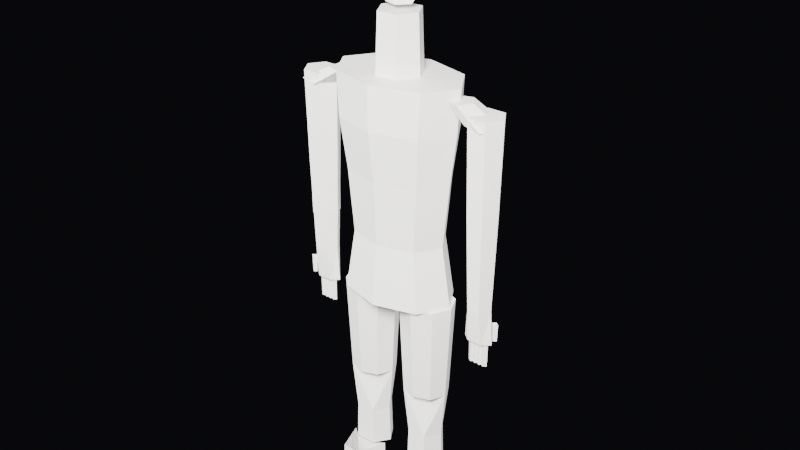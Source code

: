 # Source: Aeron_3D_Production.blend  (saved by Blender 5.2.44; exported with 4.5.12 LTS)
import bpy
from mathutils import Matrix  # noqa: F401  (used for matrix-valued properties, if any)

bpy.ops.wm.read_factory_settings(use_empty=True)
scene = bpy.context.scene
scene.name = 'Scene'

# ---- materials (node trees are filled in below, after node groups)
mat_clay_neutral_001 = bpy.data.materials.new('Clay_Neutral.001')

# ---- material node trees
mat_clay_neutral_001.use_nodes = True; mat_clay_neutral_001.node_tree.nodes.clear()
_N = mat_clay_neutral_001.node_tree.nodes; _L = mat_clay_neutral_001.node_tree.links
n0 = _N.new('ShaderNodeBsdfPrincipled'); n0.name = 'Principled BSDF'; n0.location = (-200, 100)
n0.inputs[0].default_value = (0.65, 0.63, 0.6, 1.0)
n0.inputs[2].default_value = 0.48
n0.inputs[10].default_value = 0.005
n1 = _N.new('ShaderNodeOutputMaterial'); n1.name = 'Material Output'; n1.location = (200, 100)
_L.new(n0.outputs[0], n1.inputs[0])
n1.is_active_output = True

# ---- world
world_world_clay = bpy.data.worlds.new('World_Clay'); scene.world = world_world_clay
world_world_clay.use_nodes = True; world_world_clay.node_tree.nodes.clear()
_N = world_world_clay.node_tree.nodes; _L = world_world_clay.node_tree.links
n0 = _N.new('ShaderNodeBackground'); n0.name = 'Background'; n0.location = (-200, 100)
n0.inputs[0].default_value = (0.03, 0.03, 0.04, 1.0)
n0.inputs[1].default_value = 0.15
n1 = _N.new('ShaderNodeOutputWorld'); n1.name = 'World Output'; n1.location = (200, 100)
_L.new(n0.outputs[0], n1.inputs[0])
n1.is_active_output = True

# ---- lights
light_area = bpy.data.lights.new('Area', 'AREA')
light_area.energy = 400.0
light_area.size = 1.0
light_area.size_y = 1.0
light_area_001 = bpy.data.lights.new('Area.001', 'AREA')
light_area_001.color = (0.75, 0.9, 1.0)
light_area_001.energy = 150.0
light_area_001.size = 2.0
light_area_001.size_y = 1.0
light_area_002 = bpy.data.lights.new('Area.002', 'AREA')
light_area_002.color = (0.9, 0.95, 1.0)
light_area_002.energy = 200.0
light_area_002.size = 1.0
light_area_002.size_y = 1.0
light_area_003 = bpy.data.lights.new('Area.003', 'AREA')
light_area_003.energy = 400.0
light_area_003.size = 1.0
light_area_003.size_y = 1.0
light_area_004 = bpy.data.lights.new('Area.004', 'AREA')
light_area_004.energy = 180.0
light_area_004.size = 2.0
light_area_004.size_y = 1.0
light_area_005 = bpy.data.lights.new('Area.005', 'AREA')
light_area_005.energy = 200.0
light_area_005.size = 1.0
light_area_005.size_y = 1.0

# ---- meshes
me_aeron_body = bpy.data.meshes.new('Aeron_Body')
me_aeron_body.from_pydata([(0.15, 0.0, 0.86), (0.1061, 0.07071, 0.86), (9.185e-18, 0.1, 0.86), (-0.1061, 0.07071, 0.86), (-0.15, 1.225e-17, 0.86), (-0.1061, -0.07071, 0.86), (-2.755e-17, -0.1, 0.86), (0.1061, -0.07071, 0.86), (0.17, 0.0, 1.05), (0.1202, 0.07778, 1.05), (1.041e-17, 0.11, 1.05), (-0.1202, 0.07778, 1.05), (-0.17, 1.347e-17, 1.05), (-0.1202, -0.07778, 1.05), (-3.123e-17, -0.11, 1.05), (0.1202, -0.07778, 1.05), (0.19, 0.0, 1.2), (0.1344, 0.09192, 1.2), (1.163e-17, 0.13, 1.2), (-0.1344, 0.09192, 1.2), (-0.19, 1.592e-17, 1.2), (-0.1344, -0.09192, 1.2), (-3.49e-17, -0.13, 1.2), (0.1344, -0.09192, 1.2), (0.2, 0.0, 1.33), (0.1414, 0.09192, 1.33), (1.225e-17, 0.13, 1.33), (-0.1414, 0.09192, 1.33), (-0.2, 1.592e-17, 1.33), (-0.1414, -0.09192, 1.33), (-3.674e-17, -0.13, 1.33), (0.1414, -0.09192, 1.33), (0.18, 0.0, 0.68), (0.1273, 0.08485, 0.68), (1.102e-17, 0.12, 0.68), (-0.1273, 0.08485, 0.68), (-0.18, 1.47e-17, 0.68), (-0.1273, -0.08485, 0.68), (-3.307e-17, -0.12, 0.68), (0.1273, -0.08485, 0.68), (0.068, 0.0, 1.33), (0.034, 0.05889, 1.33), (-0.034, 0.05889, 1.33), (-0.068, 8.328e-18, 1.33), (-0.034, -0.05889, 1.33), (0.034, -0.05889, 1.33), (0.062, 0.0, 1.5), (0.031, 0.05369, 1.5), (-0.031, 0.05369, 1.5), (-0.062, 7.593e-18, 1.5), (-0.031, -0.05369, 1.5), (0.031, -0.05369, 1.5), (-0.16, 0.0, 1.3), (-0.1876, 0.03804, 1.3), (-0.2324, 0.02351, 1.3), (-0.2324, -0.02351, 1.3), (-0.1876, -0.03804, 1.3), (-0.225, 0.0, 1.25), (-0.263, 0.05231, 1.25), (-0.3245, 0.03233, 1.25), (-0.3245, -0.03233, 1.25), (-0.263, -0.05231, 1.25), (0.24, 0.0, 1.3), (0.2124, 0.03804, 1.3), (0.1676, 0.02351, 1.3), (0.1676, -0.02351, 1.3), (0.2124, -0.03804, 1.3), (0.335, 0.0, 1.25), (0.297, 0.05231, 1.25), (0.2355, 0.03233, 1.25), (0.2355, -0.03233, 1.25), (0.297, -0.05231, 1.25)], [], [(0, 1, 9, 8), (1, 2, 10, 9), (2, 3, 11, 10), (3, 4, 12, 11), (4, 5, 13, 12), (5, 6, 14, 13), (6, 7, 15, 14), (7, 0, 8, 15), (8, 9, 17, 16), (9, 10, 18, 17), (10, 11, 19, 18), (11, 12, 20, 19), (12, 13, 21, 20), (13, 14, 22, 21), (14, 15, 23, 22), (15, 8, 16, 23), (16, 17, 25, 24), (17, 18, 26, 25), (18, 19, 27, 26), (19, 20, 28, 27), (20, 21, 29, 28), (21, 22, 30, 29), (22, 23, 31, 30), (23, 16, 24, 31), (7, 6, 5, 4, 3, 2, 1, 0), (24, 25, 26, 27, 28, 29, 30, 31), (32, 33, 1, 0), (33, 34, 2, 1), (34, 35, 3, 2), (35, 36, 4, 3), (36, 37, 5, 4), (37, 38, 6, 5), (38, 39, 7, 6), (39, 32, 0, 7), (39, 38, 37, 36, 35, 34, 33, 32), (40, 41, 47, 46), (41, 42, 48, 47), (42, 43, 49, 48), (43, 44, 50, 49), (44, 45, 51, 50), (45, 40, 46, 51), (45, 44, 43, 42, 41, 40), (46, 47, 48, 49, 50, 51), (52, 53, 58, 57), (53, 54, 59, 58), (54, 55, 60, 59), (55, 56, 61, 60), (56, 52, 57, 61), (56, 55, 54, 53, 52), (57, 58, 59, 60, 61), (62, 63, 68, 67), (63, 64, 69, 68), (64, 65, 70, 69), (65, 66, 71, 70), (66, 62, 67, 71), (66, 65, 64, 63, 62), (67, 68, 69, 70, 71)])
me_aeron_body.materials.append(mat_clay_neutral_001)
me_aeron_body.update()
me_aeron_arms = bpy.data.meshes.new('Aeron_Arms')
me_aeron_arms.from_pydata([(-0.225, 0.0, 1.28), (-0.2525, 0.0433, 1.28), (-0.3075, 0.0433, 1.28), (-0.335, 6.123e-18, 1.28), (-0.3075, -0.0433, 1.28), (-0.2525, -0.0433, 1.28), (-0.232, 0.0, 1.0), (-0.256, 0.03811, 1.0), (-0.304, 0.03811, 1.0), (-0.328, 5.388e-18, 1.0), (-0.304, -0.03811, 1.0), (-0.256, -0.03811, 1.0), (-0.242, 0.0, 0.72), (-0.261, 0.02944, 0.72), (-0.299, 0.02944, 0.72), (-0.318, 4.164e-18, 0.72), (-0.299, -0.02944, 0.72), (-0.261, -0.02944, 0.72), (-0.235, 0.0, 0.62), (-0.2575, 0.01905, 0.62), (-0.3025, 0.01905, 0.62), (-0.325, 2.694e-18, 0.62), (-0.3025, -0.01905, 0.62), (-0.2575, -0.01905, 0.62), (-0.249, 0.0, 0.62), (-0.26, 0.00825, 0.62), (-0.271, 1.01e-18, 0.62), (-0.26, -0.00825, 0.62), (-0.2506, 0.0, 0.545), (-0.26, 0.00715, 0.545), (-0.2693, 8.756e-19, 0.545), (-0.26, -0.00715, 0.545), (-0.263, 0.0, 0.62), (-0.274, 0.00825, 0.62), (-0.285, 1.01e-18, 0.62), (-0.274, -0.00825, 0.62), (-0.2646, 0.0, 0.545), (-0.274, 0.00715, 0.545), (-0.2833, 8.756e-19, 0.545), (-0.274, -0.00715, 0.545), (-0.277, 0.0, 0.62), (-0.288, 0.00825, 0.62), (-0.299, 1.01e-18, 0.62), (-0.288, -0.00825, 0.62), (-0.2786, 0.0, 0.545), (-0.288, 0.00715, 0.545), (-0.2973, 8.756e-19, 0.545), (-0.288, -0.00715, 0.545), (-0.291, 0.0, 0.62), (-0.302, 0.00825, 0.62), (-0.313, 1.01e-18, 0.62), (-0.302, -0.00825, 0.62), (-0.2927, 0.0, 0.545), (-0.302, 0.00715, 0.545), (-0.3113, 8.756e-19, 0.545), (-0.302, -0.00715, 0.545), (-0.311, -0.015, 0.68), (-0.322, -0.006, 0.68), (-0.333, -0.015, 0.68), (-0.322, -0.024, 0.68), (-0.313, -0.015, 0.628), (-0.322, -0.008, 0.628), (-0.331, -0.015, 0.628), (-0.322, -0.022, 0.628), (0.335, 0.0, 1.28), (0.3075, 0.0433, 1.28), (0.2525, 0.0433, 1.28), (0.225, 6.123e-18, 1.28), (0.2525, -0.0433, 1.28), (0.3075, -0.0433, 1.28), (0.328, 0.0, 1.0), (0.304, 0.03811, 1.0), (0.256, 0.03811, 1.0), (0.232, 5.388e-18, 1.0), (0.256, -0.03811, 1.0), (0.304, -0.03811, 1.0), (0.318, 0.0, 0.72), (0.299, 0.02944, 0.72), (0.261, 0.02944, 0.72), (0.242, 4.164e-18, 0.72), (0.261, -0.02944, 0.72), (0.299, -0.02944, 0.72), (0.325, 0.0, 0.62), (0.3025, 0.01905, 0.62), (0.2575, 0.01905, 0.62), (0.235, 2.694e-18, 0.62), (0.2575, -0.01905, 0.62), (0.3025, -0.01905, 0.62), (0.271, 0.0, 0.62), (0.26, 0.00825, 0.62), (0.249, 1.01e-18, 0.62), (0.26, -0.00825, 0.62), (0.2693, 0.0, 0.545), (0.26, 0.00715, 0.545), (0.2506, 8.756e-19, 0.545), (0.26, -0.00715, 0.545), (0.285, 0.0, 0.62), (0.274, 0.00825, 0.62), (0.263, 1.01e-18, 0.62), (0.274, -0.00825, 0.62), (0.2833, 0.0, 0.545), (0.274, 0.00715, 0.545), (0.2646, 8.756e-19, 0.545), (0.274, -0.00715, 0.545), (0.299, 0.0, 0.62), (0.288, 0.00825, 0.62), (0.277, 1.01e-18, 0.62), (0.288, -0.00825, 0.62), (0.2973, 0.0, 0.545), (0.288, 0.00715, 0.545), (0.2786, 8.756e-19, 0.545), (0.288, -0.00715, 0.545), (0.313, 0.0, 0.62), (0.302, 0.00825, 0.62), (0.291, 1.01e-18, 0.62), (0.302, -0.00825, 0.62), (0.3113, 0.0, 0.545), (0.302, 0.00715, 0.545), (0.2927, 8.756e-19, 0.545), (0.302, -0.00715, 0.545), (0.333, 0.015, 0.68), (0.322, 0.024, 0.68), (0.311, 0.015, 0.68), (0.322, 0.006, 0.68), (0.331, 0.015, 0.628), (0.322, 0.022, 0.628), (0.313, 0.015, 0.628), (0.322, 0.008, 0.628)], [], [(6, 7, 1, 0), (7, 8, 2, 1), (8, 9, 3, 2), (9, 10, 4, 3), (10, 11, 5, 4), (11, 6, 0, 5), (5, 4, 3, 2, 1, 0), (6, 7, 8, 9, 10, 11), (12, 13, 7, 6), (13, 14, 8, 7), (14, 15, 9, 8), (15, 16, 10, 9), (16, 17, 11, 10), (17, 12, 6, 11), (12, 13, 14, 15, 16, 17), (18, 19, 13, 12), (19, 20, 14, 13), (20, 21, 15, 14), (21, 22, 16, 15), (22, 23, 17, 16), (23, 18, 12, 17), (23, 22, 21, 20, 19, 18), (28, 29, 25, 24), (29, 30, 26, 25), (30, 31, 27, 26), (31, 28, 24, 27), (31, 30, 29, 28), (36, 37, 33, 32), (37, 38, 34, 33), (38, 39, 35, 34), (39, 36, 32, 35), (39, 38, 37, 36), (44, 45, 41, 40), (45, 46, 42, 41), (46, 47, 43, 42), (47, 44, 40, 43), (47, 46, 45, 44), (52, 53, 49, 48), (53, 54, 50, 49), (54, 55, 51, 50), (55, 52, 48, 51), (55, 54, 53, 52), (60, 61, 57, 56), (61, 62, 58, 57), (62, 63, 59, 58), (63, 60, 56, 59), (63, 62, 61, 60), (70, 71, 65, 64), (71, 72, 66, 65), (72, 73, 67, 66), (73, 74, 68, 67), (74, 75, 69, 68), (75, 70, 64, 69), (69, 68, 67, 66, 65, 64), (70, 71, 72, 73, 74, 75), (76, 77, 71, 70), (77, 78, 72, 71), (78, 79, 73, 72), (79, 80, 74, 73), (80, 81, 75, 74), (81, 76, 70, 75), (76, 77, 78, 79, 80, 81), (82, 83, 77, 76), (83, 84, 78, 77), (84, 85, 79, 78), (85, 86, 80, 79), (86, 87, 81, 80), (87, 82, 76, 81), (87, 86, 85, 84, 83, 82), (92, 93, 89, 88), (93, 94, 90, 89), (94, 95, 91, 90), (95, 92, 88, 91), (95, 94, 93, 92), (100, 101, 97, 96), (101, 102, 98, 97), (102, 103, 99, 98), (103, 100, 96, 99), (103, 102, 101, 100), (108, 109, 105, 104), (109, 110, 106, 105), (110, 111, 107, 106), (111, 108, 104, 107), (111, 110, 109, 108), (116, 117, 113, 112), (117, 118, 114, 113), (118, 119, 115, 114), (119, 116, 112, 115), (119, 118, 117, 116), (124, 125, 121, 120), (125, 126, 122, 121), (126, 127, 123, 122), (127, 124, 120, 123), (127, 126, 125, 124)])
me_aeron_arms.materials.append(mat_clay_neutral_001)
me_aeron_arms.update()
me_aeron_legs = bpy.data.meshes.new('Aeron_Legs')
me_aeron_legs.from_pydata([(-0.015, 0.0, 0.68), (-0.0399, 0.05303, 0.68), (-0.1, 0.075, 0.68), (-0.1601, 0.05303, 0.68), (-0.185, 9.185e-18, 0.68), (-0.1601, -0.05303, 0.68), (-0.1, -0.075, 0.68), (-0.0399, -0.05303, 0.68), (-0.03, 0.0, 0.38), (-0.0505, 0.04384, 0.38), (-0.1, 0.062, 0.38), (-0.1495, 0.04384, 0.38), (-0.17, 7.593e-18, 0.38), (-0.1495, -0.04384, 0.38), (-0.1, -0.062, 0.38), (-0.0505, -0.04384, 0.38), (-0.042, 0.0, 0.24), (-0.071, 0.04503, 0.24), (-0.129, 0.04503, 0.24), (-0.158, 6.368e-18, 0.24), (-0.129, -0.04503, 0.24), (-0.071, -0.04503, 0.24), (-0.038, 0.0, 0.12), (-0.069, 0.04763, 0.12), (-0.131, 0.04763, 0.12), (-0.162, 6.736e-18, 0.12), (-0.131, -0.04763, 0.12), (-0.069, -0.04763, 0.12), (-0.04, -0.025, 0.0), (-0.04, -0.025, 0.12), (-0.07, -0.1116, 0.0), (-0.07, -0.1116, 0.12), (-0.13, -0.1116, 0.0), (-0.13, -0.1116, 0.12), (-0.16, -0.025, 0.0), (-0.16, -0.025, 0.12), (-0.13, -0.04925, 0.0), (-0.13, -0.04925, 0.12), (-0.07, -0.04925, 0.0), (-0.07, -0.04925, 0.12), (0.185, 0.0, 0.68), (0.1601, 0.05303, 0.68), (0.1, 0.075, 0.68), (0.0399, 0.05303, 0.68), (0.015, 9.185e-18, 0.68), (0.0399, -0.05303, 0.68), (0.1, -0.075, 0.68), (0.1601, -0.05303, 0.68), (0.17, 0.0, 0.38), (0.1495, 0.04384, 0.38), (0.1, 0.062, 0.38), (0.0505, 0.04384, 0.38), (0.03, 7.593e-18, 0.38), (0.0505, -0.04384, 0.38), (0.1, -0.062, 0.38), (0.1495, -0.04384, 0.38), (0.158, 0.0, 0.24), (0.129, 0.04503, 0.24), (0.071, 0.04503, 0.24), (0.042, 6.368e-18, 0.24), (0.071, -0.04503, 0.24), (0.129, -0.04503, 0.24), (0.162, 0.0, 0.12), (0.131, 0.04763, 0.12), (0.069, 0.04763, 0.12), (0.038, 6.736e-18, 0.12), (0.069, -0.04763, 0.12), (0.131, -0.04763, 0.12), (0.16, -0.025, 0.0), (0.16, -0.025, 0.12), (0.13, -0.1116, 0.0), (0.13, -0.1116, 0.12), (0.07, -0.1116, 0.0), (0.07, -0.1116, 0.12), (0.04, -0.025, 0.0), (0.04, -0.025, 0.12), (0.07, -0.04925, 0.0), (0.07, -0.04925, 0.12), (0.13, -0.04925, 0.0), (0.13, -0.04925, 0.12)], [], [(8, 9, 1, 0), (9, 10, 2, 1), (10, 11, 3, 2), (11, 12, 4, 3), (12, 13, 5, 4), (13, 14, 6, 5), (14, 15, 7, 6), (15, 8, 0, 7), (7, 6, 5, 4, 3, 2, 1, 0), (16, 17, 9, 8), (17, 18, 10, 9), (18, 19, 11, 10), (19, 20, 12, 11), (20, 21, 13, 12), (21, 16, 8, 13), (22, 23, 17, 16), (23, 24, 18, 17), (24, 25, 19, 18), (25, 26, 20, 19), (26, 27, 21, 20), (27, 22, 16, 21), (27, 26, 25, 24, 23, 22), (28, 30, 31, 29), (30, 32, 33, 31), (32, 34, 35, 33), (34, 36, 37, 35), (36, 38, 39, 37), (38, 28, 29, 39), (38, 36, 34, 32, 30, 28), (48, 49, 41, 40), (49, 50, 42, 41), (50, 51, 43, 42), (51, 52, 44, 43), (52, 53, 45, 44), (53, 54, 46, 45), (54, 55, 47, 46), (55, 48, 40, 47), (47, 46, 45, 44, 43, 42, 41, 40), (56, 57, 49, 48), (57, 58, 50, 49), (58, 59, 51, 50), (59, 60, 52, 51), (60, 61, 53, 52), (61, 56, 48, 53), (62, 63, 57, 56), (63, 64, 58, 57), (64, 65, 59, 58), (65, 66, 60, 59), (66, 67, 61, 60), (67, 62, 56, 61), (67, 66, 65, 64, 63, 62), (68, 70, 71, 69), (70, 72, 73, 71), (72, 74, 75, 73), (74, 76, 77, 75), (76, 78, 79, 77), (78, 68, 69, 79), (78, 76, 74, 72, 70, 68)])
me_aeron_legs.materials.append(mat_clay_neutral_001)
me_aeron_legs.update()
me_aeron_head = bpy.data.meshes.new('Aeron_Head')
me_aeron_head.from_pydata([(0.088, 0.0, 1.76), (0.06223, 0.06505, 1.76), (5.388e-18, 0.092, 1.76), (-0.06223, 0.06505, 1.76), (-0.088, 1.127e-17, 1.76), (-0.06223, -0.06505, 1.76), (-1.617e-17, -0.092, 1.76), (0.06223, -0.06505, 1.76), (0.103, 0.0, 1.67), (0.07283, 0.06576, 1.67), (6.307e-18, 0.093, 1.67), (-0.07283, 0.06576, 1.67), (-0.103, 1.139e-17, 1.67), (-0.07283, -0.06576, 1.67), (-1.892e-17, -0.093, 1.67), (0.07283, -0.06576, 1.67), (0.098, 0.0, 1.62), (0.0693, 0.06081, 1.62), (6.001e-18, 0.086, 1.62), (-0.0693, 0.06081, 1.62), (-0.098, 1.053e-17, 1.62), (-0.0693, -0.06081, 1.62), (-1.8e-17, -0.086, 1.62), (0.0693, -0.06081, 1.62), (0.078, 0.0, 1.57), (0.05515, 0.05162, 1.57), (4.776e-18, 0.073, 1.57), (-0.05515, 0.05162, 1.57), (-0.078, 8.94e-18, 1.57), (-0.05515, -0.05162, 1.57), (-1.433e-17, -0.073, 1.57), (0.05515, -0.05162, 1.57), (0.038, 0.0, 1.517), (0.01174, 0.03329, 1.517), (-0.03074, 0.02057, 1.517), (-0.03074, -0.02057, 1.517), (0.01174, -0.03329, 1.517), (0.0, 0.0, 1.51)], [], [(8, 9, 1, 0), (9, 10, 2, 1), (10, 11, 3, 2), (11, 12, 4, 3), (12, 13, 5, 4), (13, 14, 6, 5), (14, 15, 7, 6), (15, 8, 0, 7), (16, 17, 9, 8), (17, 18, 10, 9), (18, 19, 11, 10), (19, 20, 12, 11), (20, 21, 13, 12), (21, 22, 14, 13), (22, 23, 15, 14), (23, 16, 8, 15), (24, 25, 17, 16), (25, 26, 18, 17), (26, 27, 19, 18), (27, 28, 20, 19), (28, 29, 21, 20), (29, 30, 22, 21), (30, 31, 23, 22), (31, 24, 16, 23), (7, 6, 5, 4, 3, 2, 1, 0), (37, 32, 33), (37, 33, 34), (37, 34, 35), (37, 35, 36), (37, 36, 32), (24, 25, 33, 32), (25, 26, 34, 33), (26, 27, 35, 34), (27, 28, 36, 35), (28, 24, 32, 36), (29, 30, 37), (30, 31, 37), (31, 24, 37)])
me_aeron_head.materials.append(mat_clay_neutral_001)
me_aeron_head.update()
me_aeron_eyeballs = bpy.data.meshes.new('Aeron_Eyeballs')
me_aeron_eyeballs.from_pydata([(-0.033, -0.082, 1.652), (-0.02653, -0.082, 1.65), (-0.02977, -0.0764, 1.65), (-0.03623, -0.0764, 1.65), (-0.03947, -0.082, 1.65), (-0.03623, -0.0876, 1.65), (-0.02977, -0.0876, 1.65), (-0.02254, -0.082, 1.644), (-0.02777, -0.07294, 1.644), (-0.03823, -0.07294, 1.644), (-0.04346, -0.082, 1.644), (-0.03823, -0.09106, 1.644), (-0.02777, -0.09106, 1.644), (-0.02254, -0.082, 1.638), (-0.02777, -0.07294, 1.638), (-0.03823, -0.07294, 1.638), (-0.04346, -0.082, 1.638), (-0.03823, -0.09106, 1.638), (-0.02777, -0.09106, 1.638), (-0.02653, -0.082, 1.632), (-0.02977, -0.0764, 1.632), (-0.03623, -0.0764, 1.632), (-0.03947, -0.082, 1.632), (-0.03623, -0.0876, 1.632), (-0.02977, -0.0876, 1.632), (-0.033, -0.082, 1.63), (0.033, -0.082, 1.652), (0.03947, -0.082, 1.65), (0.03623, -0.0764, 1.65), (0.02977, -0.0764, 1.65), (0.02653, -0.082, 1.65), (0.02977, -0.0876, 1.65), (0.03623, -0.0876, 1.65), (0.04346, -0.082, 1.644), (0.03823, -0.07294, 1.644), (0.02777, -0.07294, 1.644), (0.02254, -0.082, 1.644), (0.02777, -0.09106, 1.644), (0.03823, -0.09106, 1.644), (0.04346, -0.082, 1.638), (0.03823, -0.07294, 1.638), (0.02777, -0.07294, 1.638), (0.02254, -0.082, 1.638), (0.02777, -0.09106, 1.638), (0.03823, -0.09106, 1.638), (0.03947, -0.082, 1.632), (0.03623, -0.0764, 1.632), (0.02977, -0.0764, 1.632), (0.02653, -0.082, 1.632), (0.02977, -0.0876, 1.632), (0.03623, -0.0876, 1.632), (0.033, -0.082, 1.63)], [], [(0, 1, 2), (0, 2, 3), (0, 3, 4), (0, 4, 5), (0, 5, 6), (0, 6, 1), (1, 2, 8, 7), (2, 3, 9, 8), (3, 4, 10, 9), (4, 5, 11, 10), (5, 6, 12, 11), (6, 1, 7, 12), (7, 8, 14, 13), (8, 9, 15, 14), (9, 10, 16, 15), (10, 11, 17, 16), (11, 12, 18, 17), (12, 7, 13, 18), (13, 14, 20, 19), (14, 15, 21, 20), (15, 16, 22, 21), (16, 17, 23, 22), (17, 18, 24, 23), (18, 13, 19, 24), (19, 25, 20), (20, 25, 21), (21, 25, 22), (22, 25, 23), (23, 25, 24), (24, 25, 19), (26, 27, 28), (26, 28, 29), (26, 29, 30), (26, 30, 31), (26, 31, 32), (26, 32, 27), (27, 28, 34, 33), (28, 29, 35, 34), (29, 30, 36, 35), (30, 31, 37, 36), (31, 32, 38, 37), (32, 27, 33, 38), (33, 34, 40, 39), (34, 35, 41, 40), (35, 36, 42, 41), (36, 37, 43, 42), (37, 38, 44, 43), (38, 33, 39, 44), (39, 40, 46, 45), (40, 41, 47, 46), (41, 42, 48, 47), (42, 43, 49, 48), (43, 44, 50, 49), (44, 39, 45, 50), (45, 51, 46), (46, 51, 47), (47, 51, 48), (48, 51, 49), (49, 51, 50), (50, 51, 45)])
me_aeron_eyeballs.materials.append(mat_clay_neutral_001)
me_aeron_eyeballs.update()
me_aeron_hair = bpy.data.meshes.new('Aeron_Hair')
me_aeron_hair.from_pydata([(-0.085, -0.085, 1.7), (0.085, -0.085, 1.7), (0.085, 0.085, 1.7), (-0.085, 0.085, 1.7), (-0.05525, -0.05525, 1.765), (0.05525, -0.05525, 1.765), (0.05525, 0.05525, 1.765), (-0.05525, 0.05525, 1.765), (-0.12, -0.075, 1.665), (-0.04, -0.075, 1.665), (-0.04, 0.075, 1.665), (-0.12, 0.075, 1.665), (-0.106, -0.04875, 1.707), (-0.054, -0.04875, 1.707), (-0.054, 0.04875, 1.707), (-0.106, 0.04875, 1.707), (0.04, -0.075, 1.665), (0.12, -0.075, 1.665), (0.12, 0.075, 1.665), (0.04, 0.075, 1.665), (0.054, -0.04875, 1.707), (0.106, -0.04875, 1.707), (0.106, 0.04875, 1.707), (0.054, 0.04875, 1.707), (-0.07, -0.112, 1.68), (0.04, -0.112, 1.68), (0.04, -0.068, 1.68), (-0.07, -0.068, 1.68), (-0.05075, -0.1043, 1.71), (0.02075, -0.1043, 1.71), (0.02075, -0.0757, 1.71), (-0.05075, -0.0757, 1.71), (-0.098, -0.098, 1.66), (-0.038, -0.098, 1.66), (-0.038, -0.062, 1.66), (-0.098, -0.062, 1.66), (-0.0875, -0.0917, 1.685), (-0.0485, -0.0917, 1.685), (-0.0485, -0.0683, 1.685), (-0.0875, -0.0683, 1.685)], [], [(0, 1, 2, 3), (4, 7, 6, 5), (0, 1, 5, 4), (1, 2, 6, 5), (2, 3, 7, 6), (3, 0, 4, 7), (8, 9, 10, 11), (12, 15, 14, 13), (8, 9, 13, 12), (9, 10, 14, 13), (10, 11, 15, 14), (11, 8, 12, 15), (16, 17, 18, 19), (20, 23, 22, 21), (16, 17, 21, 20), (17, 18, 22, 21), (18, 19, 23, 22), (19, 16, 20, 23), (24, 25, 26, 27), (28, 31, 30, 29), (24, 25, 29, 28), (25, 26, 30, 29), (26, 27, 31, 30), (27, 24, 28, 31), (32, 33, 34, 35), (36, 39, 38, 37), (32, 33, 37, 36), (33, 34, 38, 37), (34, 35, 39, 38), (35, 32, 36, 39)])
me_aeron_hair.materials.append(mat_clay_neutral_001)
me_aeron_hair.update()
me_aeron_bandage = bpy.data.meshes.new('Aeron_Bandage')
me_aeron_bandage.from_pydata([(-0.236, 0.0, 0.84), (-0.258, 0.03464, 0.84), (-0.302, 0.03464, 0.84), (-0.324, 4.899e-18, 0.84), (-0.302, -0.03464, 0.84), (-0.258, -0.03464, 0.84), (-0.234, 0.0, 0.97), (-0.257, 0.03637, 0.97), (-0.303, 0.03637, 0.97), (-0.326, 5.144e-18, 0.97), (-0.303, -0.03637, 0.97), (-0.257, -0.03637, 0.97)], [], [(0, 1, 7, 6), (1, 2, 8, 7), (2, 3, 9, 8), (3, 4, 10, 9), (4, 5, 11, 10), (5, 0, 6, 11), (5, 4, 3, 2, 1, 0), (6, 7, 8, 9, 10, 11)])
me_aeron_bandage.materials.append(mat_clay_neutral_001)
me_aeron_bandage.update()

# ---- objects
ob_aeron_body = bpy.data.objects.new('Aeron_Body', me_aeron_body)
ob_aeron_arms = bpy.data.objects.new('Aeron_Arms', me_aeron_arms)
ob_aeron_legs = bpy.data.objects.new('Aeron_Legs', me_aeron_legs)
ob_aeron_head = bpy.data.objects.new('Aeron_Head', me_aeron_head)
ob_aeron_eyeballs = bpy.data.objects.new('Aeron_Eyeballs', me_aeron_eyeballs)
ob_aeron_hair = bpy.data.objects.new('Aeron_Hair', me_aeron_hair)
ob_aeron_bandage = bpy.data.objects.new('Aeron_Bandage', me_aeron_bandage)
ob_key = bpy.data.objects.new('Key', light_area)
ob_fill = bpy.data.objects.new('Fill', light_area_001)
ob_rim = bpy.data.objects.new('Rim', light_area_002)
ob_key_001 = bpy.data.objects.new('Key.001', light_area_003)
ob_fill_001 = bpy.data.objects.new('Fill.001', light_area_004)
ob_rim_001 = bpy.data.objects.new('Rim.001', light_area_005)

# ---- transforms, parenting, visibility, modifiers, constraints
ob_aeron_body.location = (0.0, 0.0, 0.0)
ob_aeron_arms.location = (0.0, 0.0, 0.0)
ob_aeron_legs.location = (0.0, 0.0, 0.0)
ob_aeron_head.location = (0.0, 0.0, 0.0)
ob_aeron_eyeballs.location = (0.0, 0.0, 0.0)
ob_aeron_hair.location = (0.0, 0.0, 0.0)
ob_aeron_bandage.location = (0.0, 0.0, 0.0)
ob_key.location = (1.5, -2.5, 3.0)
ob_key.rotation_euler = (0.65, 0.3, 0.85)
ob_fill.location = (-2.0, -1.5, 2.0)
ob_rim.location = (2.0, 2.5, 2.5)
ob_key_001.location = (1.5, -2.5, 3.0)
ob_key_001.rotation_euler = (0.65, 0.3, 0.85)
ob_fill_001.location = (-2.0, -1.5, 2.0)
ob_rim_001.location = (2.0, 2.5, 2.5)

# ---- collection membership
scene.collection.objects.link(ob_aeron_body)
scene.collection.objects.link(ob_aeron_arms)
scene.collection.objects.link(ob_aeron_legs)
scene.collection.objects.link(ob_aeron_head)
scene.collection.objects.link(ob_aeron_eyeballs)
scene.collection.objects.link(ob_aeron_hair)
scene.collection.objects.link(ob_aeron_bandage)
scene.collection.objects.link(ob_key)
scene.collection.objects.link(ob_fill)
scene.collection.objects.link(ob_rim)
scene.collection.objects.link(ob_key_001)
scene.collection.objects.link(ob_fill_001)
scene.collection.objects.link(ob_rim_001)

# ---- scene / render settings (as saved in the file)
scene.frame_start = 1; scene.frame_end = 250; scene.frame_set(1)
scene.render.engine = 'BLENDER_EEVEE_NEXT'
scene.render.bake_bias = 0.0
scene.render.bake_samples = 0
scene.render.compositor_device = 'GPU'
scene.eevee.use_volume_custom_range = False
scene.eevee.fast_gi_thickness_near = 0.1
scene.eevee.fast_gi_thickness_far = 0.0
scene.eevee.ray_tracing_options.screen_trace_thickness = 0.1
bpy.context.view_layer.update()

# ---- added for rendering (the .blend has no active camera): camera
cam_auto = bpy.data.cameras.new('AutoCamera')
cam_auto.lens = 50.0
cam_auto.sensor_width = 36.0
cam_auto.clip_end = 1000.0
ob_auto_camera = bpy.data.objects.new('AutoCamera', cam_auto)
scene.collection.objects.link(ob_auto_camera)
ob_auto_camera.location = (1.76321, -2.11585, 2.29307)
ob_auto_camera.rotation_euler = (1.09748, -7.21219e-08, 0.694738)
scene.camera = ob_auto_camera
bpy.context.view_layer.update()
